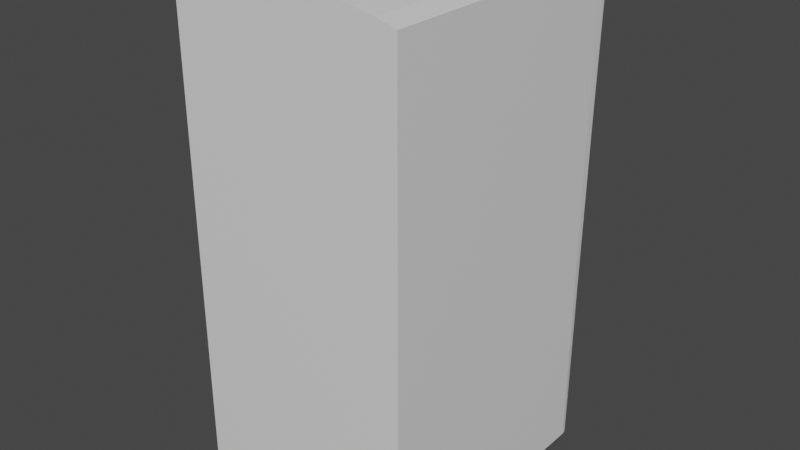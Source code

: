 # Source: Boiler.blend  (saved by Blender 2.81.16; exported with 4.5.12 LTS)
import bpy
from mathutils import Matrix  # noqa: F401  (used for matrix-valued properties, if any)

bpy.ops.wm.read_factory_settings(use_empty=True)
scene = bpy.context.scene
scene.name = 'Scene'

# ---- collections
col_collection = bpy.data.collections.new('Collection'); scene.collection.children.link(col_collection)

# ---- materials (node trees are filled in below, after node groups)
mat_material = bpy.data.materials.new('Material')
mat_material.alpha_threshold = 0.0
mat_material.use_transparent_shadow = False
mat_material.line_color = (0.0, 0.0, 0.0, 1.0)

# ---- material node trees
mat_material.use_nodes = True; mat_material.node_tree.nodes.clear()
_N = mat_material.node_tree.nodes; _L = mat_material.node_tree.links
n0 = _N.new('ShaderNodeOutputMaterial'); n0.name = 'Material Output'; n0.location = (300, 300)
n1 = _N.new('ShaderNodeBsdfPrincipled'); n1.name = 'Principled BSDF'; n1.location = (10, 300)
n1.distribution = 'GGX'
n1.subsurface_method = 'BURLEY'
n1.inputs[2].default_value = 0.4
n1.inputs[3].default_value = 1.45
n1.inputs[27].default_value = (0.0, 0.0, 0.0, 1.0)
n1.inputs[28].default_value = 1.0
_L.new(n1.outputs[0], n0.inputs[0])
n0.is_active_output = True

# ---- world
world_world = bpy.data.worlds.new('World'); scene.world = world_world
world_world.use_nodes = True; world_world.node_tree.nodes.clear()
_N = world_world.node_tree.nodes; _L = world_world.node_tree.links
n0 = _N.new('ShaderNodeOutputWorld'); n0.name = 'World Output'; n0.location = (300, 300)
n1 = _N.new('ShaderNodeBackground'); n1.name = 'Background'; n1.location = (10, 300)
n1.inputs[0].default_value = (0.05088, 0.05088, 0.05088, 1.0)
_L.new(n1.outputs[0], n0.inputs[0])
n0.is_active_output = True
world_world.color = (0.05088, 0.05088, 0.05088)
world_world.use_sun_shadow = False
world_world.sun_shadow_jitter_overblur = 0.0

# ---- meshes
me_cube = bpy.data.meshes.new('Cube')
me_cube.from_pydata([(1.0, -1.0, 1.0), (1.0, -1.0, -1.0), (-1.0, -1.0, 1.0), (-1.0, -1.0, -1.0), (0.0, 1.0, -0.9593), (0.0, -1.0, -1.0), (0.9934, -1.0, 1.001), (-0.9934, -1.0, 1.001), (0.0, -1.0, 0.141), (0.8257, -1.0, 1.022), (0.6378, -1.0, 1.038), (0.4341, -1.0, 1.051), (0.2198, -1.0, 1.058), (0.0, -1.0, 1.06), (-0.2198, -1.0, 1.058), (-0.4341, -1.0, 1.051), (-0.6378, -1.0, 1.038), (-0.8257, -1.0, 1.022), (-0.9934, 1.0, 1.001), (0.9934, 1.0, 1.001), (0.0, 1.0, 0.141), (-0.8257, 1.0, 1.022), (-0.6378, 1.0, 1.038), (-0.4341, 1.0, 1.051), (-0.2198, 1.0, 1.058), (0.0, 1.0, 1.06), (0.2198, 1.0, 1.058), (0.4341, 1.0, 1.051), (0.6378, 1.0, 1.038), (0.8257, 1.0, 1.022), (-0.9934, 1.0, 1.001), (-1.0, 0.916, 1.0), (-0.9967, 0.9887, 1.0), (-0.9991, 0.958, 1.0), (-1.0, 0.916, -1.0), (-0.8769, 1.0, -0.9593), (-0.9887, 0.958, -1.0), (-0.958, 0.9887, -1.0), (1.0, 0.9106, 1.0), (0.9934, 1.0, 1.001), (0.9997, 0.9383, 1.0), (0.9987, 0.9632, 1.0), (0.9973, 0.9829, 1.0), (0.9954, 0.9956, 1.001), (0.8716, 1.0, -0.9593), (1.0, 0.9106, -1.0), (0.9383, 0.9956, -1.0), (0.9632, 0.9829, -1.0), (0.9829, 0.9632, -1.0), (0.9956, 0.9383, -1.0), (-0.9356, 1.0, -0.4936), (-0.916, 1.0, -1.0), (0.0, 1.0, -1.0), (0.9106, 1.0, -1.0), (0.9317, 1.0, -0.4912), (0.0, 1.019, -0.4924), (0.9205, 1.001, -0.5277), (0.9317, 1.0, -0.4912), (-0.9356, 1.0, -0.4936), (-0.9245, 1.001, -0.53)], [], [(18, 30, 32, 33, 31, 2, 7), (38, 40, 41, 42, 43, 39, 19, 6, 0), (3, 2, 31, 34), (1, 0, 6, 8, 5), (6, 9, 8), (9, 10, 8), (10, 11, 8), (11, 12, 8), (12, 13, 8), (13, 14, 8), (14, 15, 8), (15, 16, 8), (16, 17, 8), (17, 7, 8), (18, 21, 20), (21, 22, 20), (22, 23, 20), (23, 24, 20), (24, 25, 20), (25, 26, 20), (26, 27, 20), (27, 28, 20), (28, 29, 20), (29, 19, 20), (18, 7, 17, 21), (21, 17, 16, 22), (22, 16, 15, 23), (23, 15, 14, 24), (24, 14, 13, 25), (25, 13, 12, 26), (26, 12, 11, 27), (27, 11, 10, 28), (28, 10, 9, 29), (29, 9, 6, 19), (5, 8, 7, 2, 3), (30, 50, 51, 37, 32), (32, 37, 36, 33), (33, 36, 34, 31), (38, 45, 49, 40), (40, 49, 48, 41), (41, 48, 47, 42), (42, 47, 46, 43), (43, 46, 53, 54, 39), (45, 38, 0, 1), (54, 55, 20, 19, 39), (55, 50, 30, 18, 20), (57, 58, 50, 55, 54), (35, 4, 52, 51), (4, 44, 53, 52), (35, 59, 56, 44, 4), (34, 36, 37, 51, 52, 53, 46, 47, 48, 49, 45, 1, 5, 3), (58, 59, 35, 51, 50), (56, 59, 58, 57), (44, 56, 57, 54, 53)])
_uv = me_cube.uv_layers.new(name='UVMap')
_uv.uv.foreach_set('vector', [0.8742, 0.5, 0.8742, 0.5, 0.7082, 0.3341, 0.7083, 0.3316, 0.875, 0.5105, 0.875, 0.75, 0.8742, 0.75, 0.625, 0.5112, 0.625, 0.5077, 0.6251, 0.5046, 0.6251, 0.5005, 0.6252, 0.4998, 0.6258, 0.5, 0.6258, 0.5, 0.6258, 0.75, 0.625, 0.75, 0.375, 0.0, 0.625, 0.0, 0.625, 0.2395, 0.375, 0.2395, 0.375, 0.75, 0.625, 0.75, 0.625, 0.7508, 0.508, 0.875, 0.375, 0.875, 0.625, 0.7508, 0.6246, 0.7718, 0.508, 0.875, 0.6246, 0.7718, 0.6233, 0.7953, 0.508, 0.875, 0.6233, 0.7953, 0.6212, 0.8207, 0.508, 0.875, 0.6212, 0.8207, 0.6184, 0.8475, 0.508, 0.875, 0.6184, 0.8475, 0.6152, 0.875, 0.508, 0.875, 0.6152, 0.875, 0.6149, 0.875, 0.508, 0.875, 0.6149, 0.875, 0.614, 0.875, 0.508, 0.875, 0.614, 0.875, 0.6126, 0.875, 0.508, 0.875, 0.6126, 0.875, 0.6107, 0.875, 0.508, 0.875, 0.6107, 0.875, 0.6082, 0.875, 0.508, 0.875, 0.625, 0.2508, 0.6246, 0.2718, 0.508, 0.375, 0.6246, 0.2718, 0.6233, 0.2953, 0.508, 0.375, 0.6233, 0.2953, 0.6212, 0.3207, 0.508, 0.375, 0.6212, 0.3207, 0.6184, 0.3475, 0.508, 0.375, 0.6184, 0.3475, 0.6152, 0.375, 0.508, 0.375, 0.6152, 0.375, 0.6149, 0.375, 0.508, 0.375, 0.6149, 0.375, 0.614, 0.375, 0.508, 0.375, 0.614, 0.375, 0.6126, 0.375, 0.508, 0.375, 0.6126, 0.375, 0.6107, 0.375, 0.508, 0.375, 0.6107, 0.375, 0.6082, 0.375, 0.508, 0.375, 0.8742, 0.5, 0.8742, 0.75, 0.8533, 0.75, 0.8533, 0.5, 0.8533, 0.5, 0.8533, 0.75, 0.83, 0.75, 0.83, 0.5, 0.83, 0.5, 0.83, 0.75, 0.8048, 0.75, 0.8048, 0.5, 0.8048, 0.5, 0.8048, 0.75, 0.7784, 0.75, 0.7784, 0.5, 0.7784, 0.5, 0.7784, 0.75, 0.75, 0.75, 0.75, 0.5, 0.75, 0.5, 0.75, 0.75, 0.7216, 0.75, 0.7216, 0.5, 0.7216, 0.5, 0.7216, 0.75, 0.6952, 0.75, 0.6952, 0.5, 0.6952, 0.5, 0.6952, 0.75, 0.67, 0.75, 0.67, 0.5, 0.67, 0.5, 0.67, 0.75, 0.6467, 0.75, 0.6467, 0.5, 0.6467, 0.5, 0.6467, 0.75, 0.6258, 0.75, 0.6258, 0.5, 0.375, 0.875, 0.508, 0.875, 0.625, 0.9992, 0.625, 1.0, 0.375, 1.0, 0.625, 0.2508, 0.4383, 0.2581, 0.375, 0.2605, 0.2934, 0.3373, 0.7082, 0.3341, 0.7082, 0.3341, 0.2934, 0.3373, 0.2921, 0.3316, 0.7083, 0.3316, 0.7083, 0.3316, 0.2921, 0.3316, 0.375, 0.2395, 0.625, 0.2395, 0.625, 0.5112, 0.375, 0.5112, 0.3748, 0.5077, 0.625, 0.5077, 0.625, 0.5077, 0.3748, 0.5077, 0.3743, 0.5046, 0.6251, 0.5046, 0.6251, 0.5046, 0.3743, 0.5046, 0.3735, 0.4976, 0.6251, 0.5005, 0.6251, 0.5005, 0.3735, 0.4976, 0.3724, 0.495, 0.6252, 0.4998, 0.6252, 0.4998, 0.3724, 0.495, 0.375, 0.4888, 0.4386, 0.4915, 0.625, 0.4992, 0.375, 0.5112, 0.625, 0.5112, 0.625, 0.75, 0.375, 0.75, 0.4386, 0.4915, 0.4342, 0.375, 0.508, 0.375, 0.625, 0.4992, 0.625, 0.4992, 0.4342, 0.375, 0.4383, 0.2581, 0.625, 0.2508, 0.625, 0.2508, 0.508, 0.375, 0.4386, 0.4915, 0.4383, 0.2581, 0.4383, 0.2581, 0.4342, 0.375, 0.4386, 0.4915, 0.38, 0.2654, 0.3799, 0.375, 0.375, 0.375, 0.375, 0.2605, 0.3799, 0.375, 0.38, 0.484, 0.375, 0.4888, 0.375, 0.375, 0.38, 0.2654, 0.4337, 0.2594, 0.434, 0.4901, 0.38, 0.484, 0.3799, 0.375, 0.125, 0.5105, 0.2921, 0.3316, 0.2934, 0.3373, 0.1355, 0.5, 0.25, 0.5, 0.3638, 0.5, 0.3724, 0.495, 0.3735, 0.4976, 0.3743, 0.5046, 0.3748, 0.5077, 0.375, 0.5112, 0.375, 0.75, 0.25, 0.75, 0.125, 0.75, 0.4383, 0.2581, 0.4337, 0.2594, 0.38, 0.2654, 0.375, 0.2605, 0.4383, 0.2581, 0.434, 0.4901, 0.4337, 0.2594, 0.4383, 0.2581, 0.4386, 0.4915, 0.38, 0.484, 0.434, 0.4901, 0.4386, 0.4915, 0.4386, 0.4915, 0.375, 0.4888])
me_cube.materials.append(mat_material)
me_cube.use_remesh_preserve_volume = False
me_cube.use_remesh_preserve_attributes = False
me_cube.use_mirror_vertex_groups = False
me_cube.update()

# ---- objects
ob_cube = bpy.data.objects.new('Cube', me_cube)

# ---- transforms, parenting, visibility, modifiers, constraints
ob_cube.location = (1.204, 0.0, 0.0)
ob_cube.scale = (0.33, 0.4, 0.71)
ob_cube.lock_rotations_4d = False
ob_cube.empty_display_type = 'ARROWS'
ob_cube.lineart.crease_threshold = 0.0

# ---- collection membership
col_collection.objects.link(ob_cube)

# ---- scene / render settings (as saved in the file)
scene.frame_start = 1; scene.frame_end = 250; scene.frame_set(1)
scene.render.engine = 'BLENDER_EEVEE_NEXT'
scene.cycles.use_denoising = False
scene.cycles.samples = 128
scene.cycles.sampling_pattern = 'TABULATED_SOBOL'
scene.cycles.use_adaptive_sampling = False
scene.cycles.use_light_tree = False
scene.view_settings.view_transform = 'Filmic'
bpy.context.view_layer.update()

# ---- added for rendering (the .blend has no active camera and no usable light): camera, sun
cam_auto = bpy.data.cameras.new('AutoCamera')
cam_auto.lens = 50.0
cam_auto.sensor_width = 36.0
cam_auto.clip_end = 1000.0
ob_auto_camera = bpy.data.objects.new('AutoCamera', cam_auto)
scene.collection.objects.link(ob_auto_camera)
ob_auto_camera.location = (2.86656, -1.991, 1.35141)
ob_auto_camera.rotation_euler = (1.09748, -7.21219e-08, 0.694738)
scene.camera = ob_auto_camera
light_auto_sun = bpy.data.lights.new('AutoSun', 'SUN')
light_auto_sun.energy = 3.0
light_auto_sun.angle = 0.0523599
ob_auto_sun = bpy.data.objects.new('AutoSun', light_auto_sun)
scene.collection.objects.link(ob_auto_sun)
ob_auto_sun.rotation_euler = (0.872665, 0.174533, 0.523599)
bpy.context.view_layer.update()
